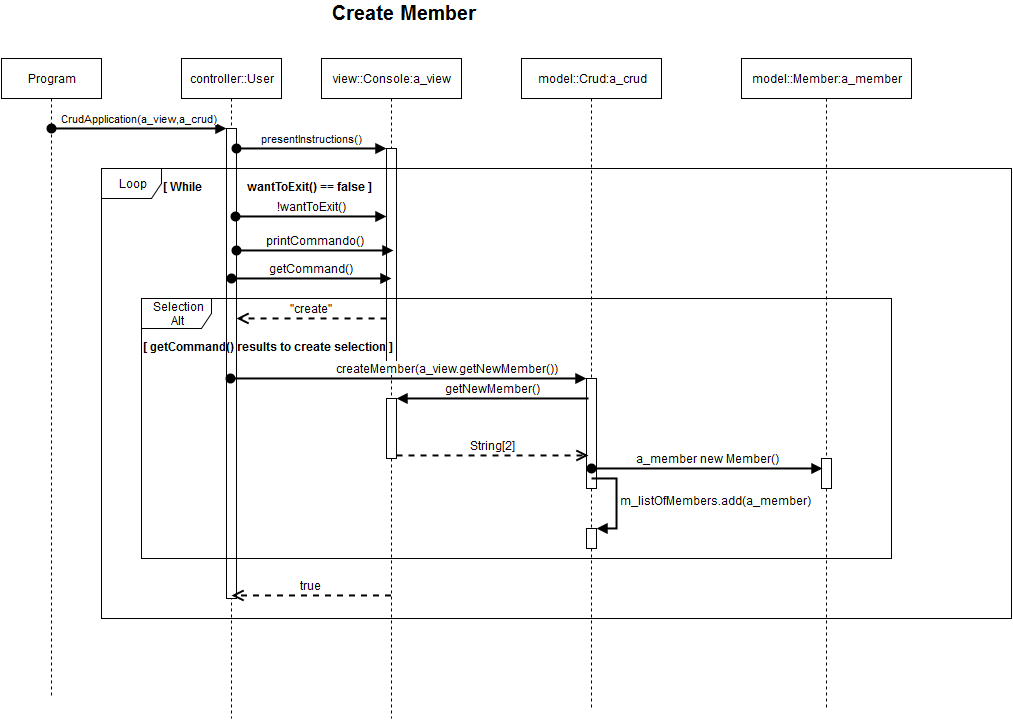

The diagram above was exported from draw.io. Its source (the exported page's mxGraphModel, read from the mxfile embedded in the PNG):
<mxGraphModel dx="1430" dy="833" grid="1" gridSize="10" guides="1" tooltips="1" connect="1" arrows="1" fold="1" page="1" pageScale="1" pageWidth="826" pageHeight="1169" background="#ffffff" math="0" shadow="0">
  <root>
    <mxCell id="0" />
    <mxCell id="1" parent="0" />
    <mxCell id="5895486f8e89449a-1" value="Program" style="shape=umlLifeline;perimeter=lifelinePerimeter;whiteSpace=wrap;html=1;container=1;collapsible=0;recursiveResize=0;outlineConnect=0;" vertex="1" parent="1">
      <mxGeometry x="10" y="90" width="100" height="640" as="geometry" />
    </mxCell>
    <mxCell id="5895486f8e89449a-2" value="controller::User" style="shape=umlLifeline;perimeter=lifelinePerimeter;whiteSpace=wrap;html=1;container=1;collapsible=0;recursiveResize=0;outlineConnect=0;" vertex="1" parent="1">
      <mxGeometry x="190" y="90" width="100" height="660" as="geometry" />
    </mxCell>
    <mxCell id="5895486f8e89449a-4" value="" style="html=1;points=[];perimeter=orthogonalPerimeter;" vertex="1" parent="5895486f8e89449a-2">
      <mxGeometry x="45" y="70" width="10" height="470" as="geometry" />
    </mxCell>
    <mxCell id="5895486f8e89449a-3" value="view::Console:a_view" style="shape=umlLifeline;perimeter=lifelinePerimeter;whiteSpace=wrap;html=1;container=1;collapsible=0;recursiveResize=0;outlineConnect=0;" vertex="1" parent="1">
      <mxGeometry x="330" y="90" width="140" height="660" as="geometry" />
    </mxCell>
    <mxCell id="5895486f8e89449a-7" value="" style="html=1;points=[];perimeter=orthogonalPerimeter;" vertex="1" parent="5895486f8e89449a-3">
      <mxGeometry x="65" y="90" width="10" height="220" as="geometry" />
    </mxCell>
    <mxCell id="5895486f8e89449a-26" value="" style="html=1;points=[];perimeter=orthogonalPerimeter;fontSize=12;" vertex="1" parent="5895486f8e89449a-3">
      <mxGeometry x="65" y="340" width="10" height="60" as="geometry" />
    </mxCell>
    <mxCell id="5895486f8e89449a-5" value="CrudApplication(a_view,a_crud)" style="html=1;verticalAlign=bottom;startArrow=oval;endArrow=block;startSize=8;strokeColor=#000000;strokeWidth=2;" edge="1" target="5895486f8e89449a-4" parent="1">
      <mxGeometry relative="1" as="geometry">
        <mxPoint x="60" y="160" as="sourcePoint" />
      </mxGeometry>
    </mxCell>
    <mxCell id="5895486f8e89449a-6" value="model::Crud:a_crud" style="shape=umlLifeline;perimeter=lifelinePerimeter;whiteSpace=wrap;html=1;container=1;collapsible=0;recursiveResize=0;outlineConnect=0;" vertex="1" parent="1">
      <mxGeometry x="530" y="90" width="140" height="650" as="geometry" />
    </mxCell>
    <mxCell id="5895486f8e89449a-23" value="" style="html=1;points=[];perimeter=orthogonalPerimeter;fontSize=12;" vertex="1" parent="5895486f8e89449a-6">
      <mxGeometry x="65" y="320" width="10" height="110" as="geometry" />
    </mxCell>
    <mxCell id="5895486f8e89449a-34" value="" style="html=1;points=[];perimeter=orthogonalPerimeter;fontSize=12;" vertex="1" parent="5895486f8e89449a-6">
      <mxGeometry x="65" y="470" width="10" height="20" as="geometry" />
    </mxCell>
    <mxCell id="5895486f8e89449a-35" value="m_listOfMembers.add(a_member)" style="edgeStyle=orthogonalEdgeStyle;html=1;align=left;spacingLeft=2;endArrow=block;rounded=0;entryX=1;entryY=0;strokeColor=#000000;strokeWidth=2;fontSize=12;" edge="1" target="5895486f8e89449a-34" parent="5895486f8e89449a-6">
      <mxGeometry relative="1" as="geometry">
        <mxPoint x="70" y="420" as="sourcePoint" />
        <Array as="points">
          <mxPoint x="95" y="420" />
        </Array>
      </mxGeometry>
    </mxCell>
    <mxCell id="5895486f8e89449a-8" value="presentInstructions()" style="html=1;verticalAlign=bottom;startArrow=oval;endArrow=block;startSize=8;strokeColor=#000000;strokeWidth=2;entryX=0;entryY=0;entryPerimeter=0;" edge="1" target="5895486f8e89449a-7" parent="1" source="5895486f8e89449a-4">
      <mxGeometry relative="1" as="geometry">
        <mxPoint x="249" y="190" as="sourcePoint" />
      </mxGeometry>
    </mxCell>
    <mxCell id="5895486f8e89449a-10" value="Create Member&lt;br&gt;" style="text;html=1;align=center;fontStyle=1;verticalAlign=middle;spacingLeft=3;spacingRight=3;strokeColor=none;rotatable=0;points=[[0,0.5],[1,0.5]];portConstraint=eastwest;fontSize=20;" vertex="1" parent="1">
      <mxGeometry x="373" y="33" width="80" height="26" as="geometry" />
    </mxCell>
    <mxCell id="5895486f8e89449a-15" value="!wantToExit()" style="html=1;verticalAlign=bottom;startArrow=oval;startFill=1;endArrow=block;startSize=8;strokeColor=#000000;strokeWidth=2;fontSize=12;" edge="1" parent="1">
      <mxGeometry width="60" relative="1" as="geometry">
        <mxPoint x="244" y="248" as="sourcePoint" />
        <mxPoint x="395" y="248" as="targetPoint" />
      </mxGeometry>
    </mxCell>
    <mxCell id="5895486f8e89449a-16" value="Loop" style="shape=umlFrame;whiteSpace=wrap;html=1;fontSize=12;" vertex="1" parent="1">
      <mxGeometry x="110" y="200" width="910" height="450" as="geometry" />
    </mxCell>
    <mxCell id="5895486f8e89449a-17" value="&lt;b&gt;[ While&amp;nbsp;&amp;nbsp;&amp;nbsp;&amp;nbsp;&amp;nbsp;&amp;nbsp;&amp;nbsp;&amp;nbsp;&amp;nbsp;&amp;nbsp;&amp;nbsp;&amp;nbsp;&amp;nbsp;&amp;nbsp; wantToExit() == false ]&lt;/b&gt;" style="text;html=1;resizable=0;autosize=1;align=left;verticalAlign=top;spacingTop=-4;points=[];" vertex="1" parent="1">
      <mxGeometry x="170" y="210" width="220" height="20" as="geometry" />
    </mxCell>
    <mxCell id="5895486f8e89449a-18" value="printCommando()" style="html=1;verticalAlign=bottom;startArrow=oval;startFill=1;endArrow=block;startSize=8;strokeColor=#000000;strokeWidth=2;fontSize=12;" edge="1" parent="1" source="5895486f8e89449a-4">
      <mxGeometry width="60" relative="1" as="geometry">
        <mxPoint x="245" y="280" as="sourcePoint" />
        <mxPoint x="402" y="282" as="targetPoint" />
      </mxGeometry>
    </mxCell>
    <mxCell id="5895486f8e89449a-19" value="getCommand()" style="html=1;verticalAlign=bottom;startArrow=oval;startFill=1;endArrow=block;startSize=8;strokeColor=#000000;strokeWidth=2;fontSize=12;" edge="1" parent="1">
      <mxGeometry width="60" relative="1" as="geometry">
        <mxPoint x="240" y="310" as="sourcePoint" />
        <mxPoint x="400" y="310" as="targetPoint" />
      </mxGeometry>
    </mxCell>
    <mxCell id="5895486f8e89449a-20" value="Selection&lt;br&gt;Alt&lt;br&gt;" style="shape=umlFrame;whiteSpace=wrap;html=1;fontSize=12;width=70;height=30;" vertex="1" parent="1">
      <mxGeometry x="150" y="330" width="750" height="260" as="geometry" />
    </mxCell>
    <mxCell id="5895486f8e89449a-21" value="&quot;create&quot;" style="html=1;verticalAlign=bottom;endArrow=open;dashed=1;endSize=8;strokeColor=#000000;strokeWidth=2;fontSize=12;" edge="1" parent="1" target="5895486f8e89449a-4">
      <mxGeometry relative="1" as="geometry">
        <mxPoint x="395" y="350" as="sourcePoint" />
        <mxPoint x="240" y="360" as="targetPoint" />
      </mxGeometry>
    </mxCell>
    <mxCell id="5895486f8e89449a-22" value="&lt;b&gt;[ getCommand() results to create selection ]&lt;/b&gt;" style="text;html=1;resizable=0;autosize=1;align=left;verticalAlign=top;spacingTop=-4;points=[];" vertex="1" parent="1">
      <mxGeometry x="150" y="370" width="270" height="20" as="geometry" />
    </mxCell>
    <mxCell id="5895486f8e89449a-24" value="createMember(a_view.getNewMember())" style="html=1;verticalAlign=bottom;startArrow=oval;endArrow=block;startSize=8;strokeColor=#000000;strokeWidth=2;fontSize=12;" edge="1" target="5895486f8e89449a-23" parent="1">
      <mxGeometry x="0.2174" relative="1" as="geometry">
        <mxPoint x="239" y="410" as="sourcePoint" />
        <mxPoint as="offset" />
      </mxGeometry>
    </mxCell>
    <mxCell id="5895486f8e89449a-27" value="getNewMember()" style="html=1;verticalAlign=bottom;endArrow=block;entryX=1;entryY=0;strokeColor=#000000;strokeWidth=2;fontSize=12;" edge="1" target="5895486f8e89449a-26" parent="1">
      <mxGeometry relative="1" as="geometry">
        <mxPoint x="597" y="430" as="sourcePoint" />
      </mxGeometry>
    </mxCell>
    <mxCell id="5895486f8e89449a-28" value="String[2]" style="html=1;verticalAlign=bottom;endArrow=open;dashed=1;endSize=8;exitX=1;exitY=0.95;strokeColor=#000000;strokeWidth=2;fontSize=12;" edge="1" source="5895486f8e89449a-26" parent="1">
      <mxGeometry relative="1" as="geometry">
        <mxPoint x="597" y="487" as="targetPoint" />
      </mxGeometry>
    </mxCell>
    <mxCell id="5895486f8e89449a-29" value="model::Member:a_member" style="shape=umlLifeline;perimeter=lifelinePerimeter;whiteSpace=wrap;html=1;container=1;collapsible=0;recursiveResize=0;outlineConnect=0;" vertex="1" parent="1">
      <mxGeometry x="750" y="90" width="170" height="650" as="geometry" />
    </mxCell>
    <mxCell id="5895486f8e89449a-30" value="" style="html=1;points=[];perimeter=orthogonalPerimeter;fontSize=12;" vertex="1" parent="5895486f8e89449a-29">
      <mxGeometry x="80" y="400" width="10" height="30" as="geometry" />
    </mxCell>
    <mxCell id="5895486f8e89449a-31" value="a_member new Member()&lt;br&gt;" style="html=1;verticalAlign=bottom;startArrow=oval;startFill=1;endArrow=block;startSize=8;strokeColor=#000000;strokeWidth=2;fontSize=12;entryX=0.1;entryY=0.333;entryPerimeter=0;" edge="1" parent="1" target="5895486f8e89449a-30">
      <mxGeometry width="60" relative="1" as="geometry">
        <mxPoint x="600" y="500" as="sourcePoint" />
        <mxPoint x="660" y="500" as="targetPoint" />
      </mxGeometry>
    </mxCell>
    <mxCell id="5895486f8e89449a-40" value="true" style="html=1;verticalAlign=bottom;endArrow=open;dashed=1;endSize=8;strokeColor=#000000;strokeWidth=2;fontSize=12;" edge="1" parent="1" source="5895486f8e89449a-3">
      <mxGeometry relative="1" as="geometry">
        <mxPoint x="400" y="580" as="sourcePoint" />
        <mxPoint x="240" y="627" as="targetPoint" />
      </mxGeometry>
    </mxCell>
  </root>
</mxGraphModel>